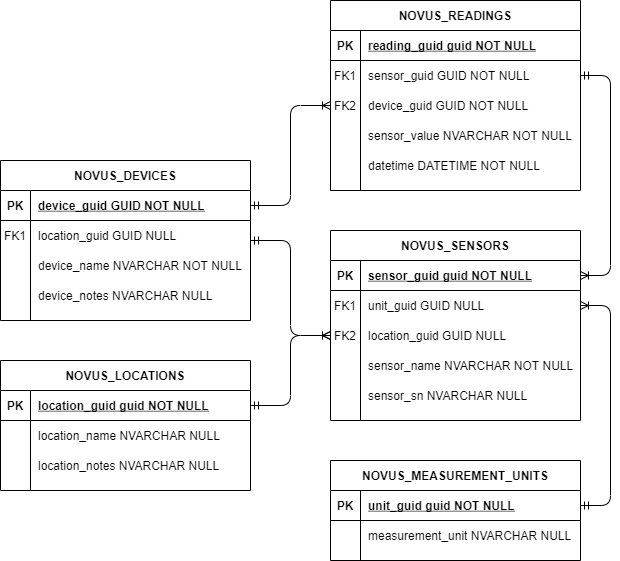

The diagram above was exported from draw.io. Its source (the exported page's mxGraphModel, read from the mxfile embedded in the PNG):
<mxGraphModel dx="1072" dy="952" grid="1" gridSize="10" guides="1" tooltips="1" connect="1" arrows="1" fold="1" page="1" pageScale="1" pageWidth="1654" pageHeight="1169" math="0" shadow="0">
  <root>
    <mxCell id="CbgWG02OubNO44htLxjq-0" />
    <mxCell id="CbgWG02OubNO44htLxjq-1" parent="CbgWG02OubNO44htLxjq-0" />
    <mxCell id="TXBNcwgD6Z3_J1SR_GOg-29" value="" style="edgeStyle=orthogonalEdgeStyle;fontSize=12;html=1;endArrow=ERoneToMany;startArrow=ERmandOne;exitX=1;exitY=0.5;exitDx=0;exitDy=0;entryX=0;entryY=0.5;entryDx=0;entryDy=0;" parent="CbgWG02OubNO44htLxjq-1" source="TXBNcwgD6Z3_J1SR_GOg-35" target="TXBNcwgD6Z3_J1SR_GOg-93" edge="1">
      <mxGeometry width="100" height="100" relative="1" as="geometry">
        <mxPoint x="230" y="130" as="sourcePoint" />
        <mxPoint x="250" y="-30" as="targetPoint" />
      </mxGeometry>
    </mxCell>
    <mxCell id="TXBNcwgD6Z3_J1SR_GOg-30" value="" style="edgeStyle=entityRelationEdgeStyle;fontSize=12;html=1;endArrow=ERoneToMany;startArrow=ERmandOne;exitX=1;exitY=0.5;exitDx=0;exitDy=0;entryX=1;entryY=0.5;entryDx=0;entryDy=0;" parent="CbgWG02OubNO44htLxjq-1" source="TXBNcwgD6Z3_J1SR_GOg-68" target="TXBNcwgD6Z3_J1SR_GOg-45" edge="1">
      <mxGeometry width="100" height="100" relative="1" as="geometry">
        <mxPoint x="230" y="70" as="sourcePoint" />
        <mxPoint x="330" y="-30" as="targetPoint" />
      </mxGeometry>
    </mxCell>
    <mxCell id="TXBNcwgD6Z3_J1SR_GOg-31" value="" style="edgeStyle=orthogonalEdgeStyle;fontSize=12;html=1;endArrow=ERoneToMany;startArrow=ERmandOne;exitX=1;exitY=0.5;exitDx=0;exitDy=0;entryX=0;entryY=0.5;entryDx=0;entryDy=0;" parent="CbgWG02OubNO44htLxjq-1" source="TXBNcwgD6Z3_J1SR_GOg-34" target="TXBNcwgD6Z3_J1SR_GOg-87" edge="1">
      <mxGeometry width="100" height="100" relative="1" as="geometry">
        <mxPoint x="220" y="810" as="sourcePoint" />
        <mxPoint x="320" y="710" as="targetPoint" />
      </mxGeometry>
    </mxCell>
    <mxCell id="TXBNcwgD6Z3_J1SR_GOg-32" value="" style="edgeStyle=orthogonalEdgeStyle;fontSize=12;html=1;endArrow=ERoneToMany;startArrow=ERmandOne;exitX=1;exitY=0.5;exitDx=0;exitDy=0;entryX=0;entryY=0.5;entryDx=0;entryDy=0;" parent="CbgWG02OubNO44htLxjq-1" source="TXBNcwgD6Z3_J1SR_GOg-75" target="TXBNcwgD6Z3_J1SR_GOg-87" edge="1">
      <mxGeometry width="100" height="100" relative="1" as="geometry">
        <mxPoint x="320" y="200" as="sourcePoint" />
        <mxPoint x="420" y="100" as="targetPoint" />
      </mxGeometry>
    </mxCell>
    <mxCell id="TXBNcwgD6Z3_J1SR_GOg-33" value="" style="edgeStyle=entityRelationEdgeStyle;fontSize=12;html=1;endArrow=ERoneToMany;startArrow=ERmandOne;exitX=1;exitY=0.5;exitDx=0;exitDy=0;entryX=1;entryY=0.5;entryDx=0;entryDy=0;" parent="CbgWG02OubNO44htLxjq-1" source="TXBNcwgD6Z3_J1SR_GOg-55" target="TXBNcwgD6Z3_J1SR_GOg-48" edge="1">
      <mxGeometry width="100" height="100" relative="1" as="geometry">
        <mxPoint x="550" y="250" as="sourcePoint" />
        <mxPoint x="650" y="150" as="targetPoint" />
      </mxGeometry>
    </mxCell>
    <mxCell id="TXBNcwgD6Z3_J1SR_GOg-34" value="NOVUS_DEVICES" style="shape=table;startSize=30;container=1;collapsible=1;childLayout=tableLayout;fixedRows=1;rowLines=0;fontStyle=1;align=center;resizeLast=1;" parent="CbgWG02OubNO44htLxjq-1" vertex="1">
      <mxGeometry x="40" y="200" width="250" height="160" as="geometry" />
    </mxCell>
    <mxCell id="TXBNcwgD6Z3_J1SR_GOg-35" value="" style="shape=partialRectangle;collapsible=0;dropTarget=0;pointerEvents=0;fillColor=none;points=[[0,0.5],[1,0.5]];portConstraint=eastwest;top=0;left=0;right=0;bottom=1;" parent="TXBNcwgD6Z3_J1SR_GOg-34" vertex="1">
      <mxGeometry y="30" width="250" height="30" as="geometry" />
    </mxCell>
    <mxCell id="TXBNcwgD6Z3_J1SR_GOg-36" value="PK" style="shape=partialRectangle;overflow=hidden;connectable=0;fillColor=none;top=0;left=0;bottom=0;right=0;fontStyle=1;" parent="TXBNcwgD6Z3_J1SR_GOg-35" vertex="1">
      <mxGeometry width="30" height="30" as="geometry" />
    </mxCell>
    <mxCell id="TXBNcwgD6Z3_J1SR_GOg-37" value="device_guid GUID NOT NULL " style="shape=partialRectangle;overflow=hidden;connectable=0;fillColor=none;top=0;left=0;bottom=0;right=0;align=left;spacingLeft=6;fontStyle=5;" parent="TXBNcwgD6Z3_J1SR_GOg-35" vertex="1">
      <mxGeometry x="30" width="220" height="30" as="geometry" />
    </mxCell>
    <mxCell id="TXBNcwgD6Z3_J1SR_GOg-38" value="" style="shape=partialRectangle;collapsible=0;dropTarget=0;pointerEvents=0;fillColor=none;points=[[0,0.5],[1,0.5]];portConstraint=eastwest;top=0;left=0;right=0;bottom=0;" parent="TXBNcwgD6Z3_J1SR_GOg-34" vertex="1">
      <mxGeometry y="60" width="250" height="30" as="geometry" />
    </mxCell>
    <mxCell id="TXBNcwgD6Z3_J1SR_GOg-39" value="FK1" style="shape=partialRectangle;overflow=hidden;connectable=0;fillColor=none;top=0;left=0;bottom=0;right=0;" parent="TXBNcwgD6Z3_J1SR_GOg-38" vertex="1">
      <mxGeometry width="30" height="30" as="geometry" />
    </mxCell>
    <mxCell id="TXBNcwgD6Z3_J1SR_GOg-40" value="location_guid GUID NULL" style="shape=partialRectangle;overflow=hidden;connectable=0;fillColor=none;top=0;left=0;bottom=0;right=0;align=left;spacingLeft=6;" parent="TXBNcwgD6Z3_J1SR_GOg-38" vertex="1">
      <mxGeometry x="30" width="220" height="30" as="geometry" />
    </mxCell>
    <mxCell id="TXBNcwgD6Z3_J1SR_GOg-41" value="" style="shape=partialRectangle;collapsible=0;dropTarget=0;pointerEvents=0;fillColor=none;points=[[0,0.5],[1,0.5]];portConstraint=eastwest;top=0;left=0;right=0;bottom=0;" parent="TXBNcwgD6Z3_J1SR_GOg-34" vertex="1">
      <mxGeometry y="90" width="250" height="30" as="geometry" />
    </mxCell>
    <mxCell id="TXBNcwgD6Z3_J1SR_GOg-42" value="" style="shape=partialRectangle;overflow=hidden;connectable=0;fillColor=none;top=0;left=0;bottom=0;right=0;" parent="TXBNcwgD6Z3_J1SR_GOg-41" vertex="1">
      <mxGeometry width="30" height="30" as="geometry" />
    </mxCell>
    <mxCell id="TXBNcwgD6Z3_J1SR_GOg-43" value="device_name NVARCHAR NOT NULL" style="shape=partialRectangle;overflow=hidden;connectable=0;fillColor=none;top=0;left=0;bottom=0;right=0;align=left;spacingLeft=6;" parent="TXBNcwgD6Z3_J1SR_GOg-41" vertex="1">
      <mxGeometry x="30" width="220" height="30" as="geometry" />
    </mxCell>
    <mxCell id="TXBNcwgD6Z3_J1SR_GOg-84" value="" style="shape=partialRectangle;collapsible=0;dropTarget=0;pointerEvents=0;fillColor=none;points=[[0,0.5],[1,0.5]];portConstraint=eastwest;top=0;left=0;right=0;bottom=0;" parent="TXBNcwgD6Z3_J1SR_GOg-34" vertex="1">
      <mxGeometry y="120" width="250" height="30" as="geometry" />
    </mxCell>
    <mxCell id="TXBNcwgD6Z3_J1SR_GOg-85" value="" style="shape=partialRectangle;overflow=hidden;connectable=0;fillColor=none;top=0;left=0;bottom=0;right=0;" parent="TXBNcwgD6Z3_J1SR_GOg-84" vertex="1">
      <mxGeometry width="30" height="30" as="geometry" />
    </mxCell>
    <mxCell id="TXBNcwgD6Z3_J1SR_GOg-86" value="device_notes NVARCHAR NULL" style="shape=partialRectangle;overflow=hidden;connectable=0;fillColor=none;top=0;left=0;bottom=0;right=0;align=left;spacingLeft=6;" parent="TXBNcwgD6Z3_J1SR_GOg-84" vertex="1">
      <mxGeometry x="30" width="220" height="30" as="geometry" />
    </mxCell>
    <mxCell id="TXBNcwgD6Z3_J1SR_GOg-44" value="NOVUS_SENSORS" style="shape=table;startSize=30;container=1;collapsible=1;childLayout=tableLayout;fixedRows=1;rowLines=0;fontStyle=1;align=center;resizeLast=1;" parent="CbgWG02OubNO44htLxjq-1" vertex="1">
      <mxGeometry x="370" y="270" width="250" height="190" as="geometry" />
    </mxCell>
    <mxCell id="TXBNcwgD6Z3_J1SR_GOg-45" value="" style="shape=partialRectangle;collapsible=0;dropTarget=0;pointerEvents=0;fillColor=none;points=[[0,0.5],[1,0.5]];portConstraint=eastwest;top=0;left=0;right=0;bottom=1;" parent="TXBNcwgD6Z3_J1SR_GOg-44" vertex="1">
      <mxGeometry y="30" width="250" height="30" as="geometry" />
    </mxCell>
    <mxCell id="TXBNcwgD6Z3_J1SR_GOg-46" value="PK" style="shape=partialRectangle;overflow=hidden;connectable=0;fillColor=none;top=0;left=0;bottom=0;right=0;fontStyle=1;" parent="TXBNcwgD6Z3_J1SR_GOg-45" vertex="1">
      <mxGeometry width="30" height="30" as="geometry" />
    </mxCell>
    <mxCell id="TXBNcwgD6Z3_J1SR_GOg-47" value="sensor_guid guid NOT NULL " style="shape=partialRectangle;overflow=hidden;connectable=0;fillColor=none;top=0;left=0;bottom=0;right=0;align=left;spacingLeft=6;fontStyle=5;" parent="TXBNcwgD6Z3_J1SR_GOg-45" vertex="1">
      <mxGeometry x="30" width="220" height="30" as="geometry" />
    </mxCell>
    <mxCell id="TXBNcwgD6Z3_J1SR_GOg-48" value="" style="shape=partialRectangle;collapsible=0;dropTarget=0;pointerEvents=0;fillColor=none;points=[[0,0.5],[1,0.5]];portConstraint=eastwest;top=0;left=0;right=0;bottom=0;" parent="TXBNcwgD6Z3_J1SR_GOg-44" vertex="1">
      <mxGeometry y="60" width="250" height="30" as="geometry" />
    </mxCell>
    <mxCell id="TXBNcwgD6Z3_J1SR_GOg-49" value="FK1" style="shape=partialRectangle;overflow=hidden;connectable=0;fillColor=none;top=0;left=0;bottom=0;right=0;" parent="TXBNcwgD6Z3_J1SR_GOg-48" vertex="1">
      <mxGeometry width="30" height="30" as="geometry" />
    </mxCell>
    <mxCell id="TXBNcwgD6Z3_J1SR_GOg-50" value="unit_guid GUID NULL" style="shape=partialRectangle;overflow=hidden;connectable=0;fillColor=none;top=0;left=0;bottom=0;right=0;align=left;spacingLeft=6;" parent="TXBNcwgD6Z3_J1SR_GOg-48" vertex="1">
      <mxGeometry x="30" width="220" height="30" as="geometry" />
    </mxCell>
    <mxCell id="TXBNcwgD6Z3_J1SR_GOg-87" value="" style="shape=partialRectangle;collapsible=0;dropTarget=0;pointerEvents=0;fillColor=none;points=[[0,0.5],[1,0.5]];portConstraint=eastwest;top=0;left=0;right=0;bottom=0;" parent="TXBNcwgD6Z3_J1SR_GOg-44" vertex="1">
      <mxGeometry y="90" width="250" height="30" as="geometry" />
    </mxCell>
    <mxCell id="TXBNcwgD6Z3_J1SR_GOg-88" value="FK2" style="shape=partialRectangle;overflow=hidden;connectable=0;fillColor=none;top=0;left=0;bottom=0;right=0;" parent="TXBNcwgD6Z3_J1SR_GOg-87" vertex="1">
      <mxGeometry width="30" height="30" as="geometry" />
    </mxCell>
    <mxCell id="TXBNcwgD6Z3_J1SR_GOg-89" value="location_guid GUID NULL" style="shape=partialRectangle;overflow=hidden;connectable=0;fillColor=none;top=0;left=0;bottom=0;right=0;align=left;spacingLeft=6;" parent="TXBNcwgD6Z3_J1SR_GOg-87" vertex="1">
      <mxGeometry x="30" width="220" height="30" as="geometry" />
    </mxCell>
    <mxCell id="TXBNcwgD6Z3_J1SR_GOg-51" value="" style="shape=partialRectangle;collapsible=0;dropTarget=0;pointerEvents=0;fillColor=none;points=[[0,0.5],[1,0.5]];portConstraint=eastwest;top=0;left=0;right=0;bottom=0;" parent="TXBNcwgD6Z3_J1SR_GOg-44" vertex="1">
      <mxGeometry y="120" width="250" height="30" as="geometry" />
    </mxCell>
    <mxCell id="TXBNcwgD6Z3_J1SR_GOg-52" value="" style="shape=partialRectangle;overflow=hidden;connectable=0;fillColor=none;top=0;left=0;bottom=0;right=0;" parent="TXBNcwgD6Z3_J1SR_GOg-51" vertex="1">
      <mxGeometry width="30" height="30" as="geometry" />
    </mxCell>
    <mxCell id="TXBNcwgD6Z3_J1SR_GOg-53" value="sensor_name NVARCHAR NOT NULL" style="shape=partialRectangle;overflow=hidden;connectable=0;fillColor=none;top=0;left=0;bottom=0;right=0;align=left;spacingLeft=6;" parent="TXBNcwgD6Z3_J1SR_GOg-51" vertex="1">
      <mxGeometry x="30" width="220" height="30" as="geometry" />
    </mxCell>
    <mxCell id="TXBNcwgD6Z3_J1SR_GOg-90" value="" style="shape=partialRectangle;collapsible=0;dropTarget=0;pointerEvents=0;fillColor=none;points=[[0,0.5],[1,0.5]];portConstraint=eastwest;top=0;left=0;right=0;bottom=0;" parent="TXBNcwgD6Z3_J1SR_GOg-44" vertex="1">
      <mxGeometry y="150" width="250" height="30" as="geometry" />
    </mxCell>
    <mxCell id="TXBNcwgD6Z3_J1SR_GOg-91" value="" style="shape=partialRectangle;overflow=hidden;connectable=0;fillColor=none;top=0;left=0;bottom=0;right=0;" parent="TXBNcwgD6Z3_J1SR_GOg-90" vertex="1">
      <mxGeometry width="30" height="30" as="geometry" />
    </mxCell>
    <mxCell id="TXBNcwgD6Z3_J1SR_GOg-92" value="sensor_sn NVARCHAR NULL" style="shape=partialRectangle;overflow=hidden;connectable=0;fillColor=none;top=0;left=0;bottom=0;right=0;align=left;spacingLeft=6;" parent="TXBNcwgD6Z3_J1SR_GOg-90" vertex="1">
      <mxGeometry x="30" width="220" height="30" as="geometry" />
    </mxCell>
    <mxCell id="TXBNcwgD6Z3_J1SR_GOg-54" value="NOVUS_MEASUREMENT_UNITS" style="shape=table;startSize=30;container=1;collapsible=1;childLayout=tableLayout;fixedRows=1;rowLines=0;fontStyle=1;align=center;resizeLast=1;" parent="CbgWG02OubNO44htLxjq-1" vertex="1">
      <mxGeometry x="370" y="500" width="250" height="100" as="geometry" />
    </mxCell>
    <mxCell id="TXBNcwgD6Z3_J1SR_GOg-55" value="" style="shape=partialRectangle;collapsible=0;dropTarget=0;pointerEvents=0;fillColor=none;points=[[0,0.5],[1,0.5]];portConstraint=eastwest;top=0;left=0;right=0;bottom=1;" parent="TXBNcwgD6Z3_J1SR_GOg-54" vertex="1">
      <mxGeometry y="30" width="250" height="30" as="geometry" />
    </mxCell>
    <mxCell id="TXBNcwgD6Z3_J1SR_GOg-56" value="PK" style="shape=partialRectangle;overflow=hidden;connectable=0;fillColor=none;top=0;left=0;bottom=0;right=0;fontStyle=1;" parent="TXBNcwgD6Z3_J1SR_GOg-55" vertex="1">
      <mxGeometry width="30" height="30" as="geometry" />
    </mxCell>
    <mxCell id="TXBNcwgD6Z3_J1SR_GOg-57" value="unit_guid guid NOT NULL " style="shape=partialRectangle;overflow=hidden;connectable=0;fillColor=none;top=0;left=0;bottom=0;right=0;align=left;spacingLeft=6;fontStyle=5;" parent="TXBNcwgD6Z3_J1SR_GOg-55" vertex="1">
      <mxGeometry x="30" width="220" height="30" as="geometry" />
    </mxCell>
    <mxCell id="TXBNcwgD6Z3_J1SR_GOg-61" value="" style="shape=partialRectangle;collapsible=0;dropTarget=0;pointerEvents=0;fillColor=none;points=[[0,0.5],[1,0.5]];portConstraint=eastwest;top=0;left=0;right=0;bottom=0;" parent="TXBNcwgD6Z3_J1SR_GOg-54" vertex="1">
      <mxGeometry y="60" width="250" height="30" as="geometry" />
    </mxCell>
    <mxCell id="TXBNcwgD6Z3_J1SR_GOg-62" value="" style="shape=partialRectangle;overflow=hidden;connectable=0;fillColor=none;top=0;left=0;bottom=0;right=0;" parent="TXBNcwgD6Z3_J1SR_GOg-61" vertex="1">
      <mxGeometry width="30" height="30" as="geometry" />
    </mxCell>
    <mxCell id="TXBNcwgD6Z3_J1SR_GOg-63" value="measurement_unit NVARCHAR NULL" style="shape=partialRectangle;overflow=hidden;connectable=0;fillColor=none;top=0;left=0;bottom=0;right=0;align=left;spacingLeft=6;" parent="TXBNcwgD6Z3_J1SR_GOg-61" vertex="1">
      <mxGeometry x="30" width="220" height="30" as="geometry" />
    </mxCell>
    <mxCell id="TXBNcwgD6Z3_J1SR_GOg-64" value="NOVUS_READINGS" style="shape=table;startSize=30;container=1;collapsible=1;childLayout=tableLayout;fixedRows=1;rowLines=0;fontStyle=1;align=center;resizeLast=1;" parent="CbgWG02OubNO44htLxjq-1" vertex="1">
      <mxGeometry x="370" y="40" width="250" height="190" as="geometry" />
    </mxCell>
    <mxCell id="TXBNcwgD6Z3_J1SR_GOg-65" value="" style="shape=partialRectangle;collapsible=0;dropTarget=0;pointerEvents=0;fillColor=none;points=[[0,0.5],[1,0.5]];portConstraint=eastwest;top=0;left=0;right=0;bottom=1;" parent="TXBNcwgD6Z3_J1SR_GOg-64" vertex="1">
      <mxGeometry y="30" width="250" height="30" as="geometry" />
    </mxCell>
    <mxCell id="TXBNcwgD6Z3_J1SR_GOg-66" value="PK" style="shape=partialRectangle;overflow=hidden;connectable=0;fillColor=none;top=0;left=0;bottom=0;right=0;fontStyle=1;" parent="TXBNcwgD6Z3_J1SR_GOg-65" vertex="1">
      <mxGeometry width="30" height="30" as="geometry" />
    </mxCell>
    <mxCell id="TXBNcwgD6Z3_J1SR_GOg-67" value="reading_guid guid NOT NULL " style="shape=partialRectangle;overflow=hidden;connectable=0;fillColor=none;top=0;left=0;bottom=0;right=0;align=left;spacingLeft=6;fontStyle=5;" parent="TXBNcwgD6Z3_J1SR_GOg-65" vertex="1">
      <mxGeometry x="30" width="220" height="30" as="geometry" />
    </mxCell>
    <mxCell id="TXBNcwgD6Z3_J1SR_GOg-68" value="" style="shape=partialRectangle;collapsible=0;dropTarget=0;pointerEvents=0;fillColor=none;points=[[0,0.5],[1,0.5]];portConstraint=eastwest;top=0;left=0;right=0;bottom=0;" parent="TXBNcwgD6Z3_J1SR_GOg-64" vertex="1">
      <mxGeometry y="60" width="250" height="30" as="geometry" />
    </mxCell>
    <mxCell id="TXBNcwgD6Z3_J1SR_GOg-69" value="FK1" style="shape=partialRectangle;overflow=hidden;connectable=0;fillColor=none;top=0;left=0;bottom=0;right=0;" parent="TXBNcwgD6Z3_J1SR_GOg-68" vertex="1">
      <mxGeometry width="30" height="30" as="geometry" />
    </mxCell>
    <mxCell id="TXBNcwgD6Z3_J1SR_GOg-70" value="sensor_guid GUID NOT NULL" style="shape=partialRectangle;overflow=hidden;connectable=0;fillColor=none;top=0;left=0;bottom=0;right=0;align=left;spacingLeft=6;" parent="TXBNcwgD6Z3_J1SR_GOg-68" vertex="1">
      <mxGeometry x="30" width="220" height="30" as="geometry" />
    </mxCell>
    <mxCell id="TXBNcwgD6Z3_J1SR_GOg-93" value="" style="shape=partialRectangle;collapsible=0;dropTarget=0;pointerEvents=0;fillColor=none;points=[[0,0.5],[1,0.5]];portConstraint=eastwest;top=0;left=0;right=0;bottom=0;" parent="TXBNcwgD6Z3_J1SR_GOg-64" vertex="1">
      <mxGeometry y="90" width="250" height="30" as="geometry" />
    </mxCell>
    <mxCell id="TXBNcwgD6Z3_J1SR_GOg-94" value="FK2" style="shape=partialRectangle;overflow=hidden;connectable=0;fillColor=none;top=0;left=0;bottom=0;right=0;" parent="TXBNcwgD6Z3_J1SR_GOg-93" vertex="1">
      <mxGeometry width="30" height="30" as="geometry" />
    </mxCell>
    <mxCell id="TXBNcwgD6Z3_J1SR_GOg-95" value="device_guid GUID NOT NULL" style="shape=partialRectangle;overflow=hidden;connectable=0;fillColor=none;top=0;left=0;bottom=0;right=0;align=left;spacingLeft=6;" parent="TXBNcwgD6Z3_J1SR_GOg-93" vertex="1">
      <mxGeometry x="30" width="220" height="30" as="geometry" />
    </mxCell>
    <mxCell id="TXBNcwgD6Z3_J1SR_GOg-71" value="" style="shape=partialRectangle;collapsible=0;dropTarget=0;pointerEvents=0;fillColor=none;points=[[0,0.5],[1,0.5]];portConstraint=eastwest;top=0;left=0;right=0;bottom=0;" parent="TXBNcwgD6Z3_J1SR_GOg-64" vertex="1">
      <mxGeometry y="120" width="250" height="30" as="geometry" />
    </mxCell>
    <mxCell id="TXBNcwgD6Z3_J1SR_GOg-72" value="" style="shape=partialRectangle;overflow=hidden;connectable=0;fillColor=none;top=0;left=0;bottom=0;right=0;" parent="TXBNcwgD6Z3_J1SR_GOg-71" vertex="1">
      <mxGeometry width="30" height="30" as="geometry" />
    </mxCell>
    <mxCell id="TXBNcwgD6Z3_J1SR_GOg-73" value="sensor_value NVARCHAR NOT NULL" style="shape=partialRectangle;overflow=hidden;connectable=0;fillColor=none;top=0;left=0;bottom=0;right=0;align=left;spacingLeft=6;" parent="TXBNcwgD6Z3_J1SR_GOg-71" vertex="1">
      <mxGeometry x="30" width="220" height="30" as="geometry" />
    </mxCell>
    <mxCell id="TXBNcwgD6Z3_J1SR_GOg-96" value="" style="shape=partialRectangle;collapsible=0;dropTarget=0;pointerEvents=0;fillColor=none;points=[[0,0.5],[1,0.5]];portConstraint=eastwest;top=0;left=0;right=0;bottom=0;" parent="TXBNcwgD6Z3_J1SR_GOg-64" vertex="1">
      <mxGeometry y="150" width="250" height="30" as="geometry" />
    </mxCell>
    <mxCell id="TXBNcwgD6Z3_J1SR_GOg-97" value="" style="shape=partialRectangle;overflow=hidden;connectable=0;fillColor=none;top=0;left=0;bottom=0;right=0;" parent="TXBNcwgD6Z3_J1SR_GOg-96" vertex="1">
      <mxGeometry width="30" height="30" as="geometry" />
    </mxCell>
    <mxCell id="TXBNcwgD6Z3_J1SR_GOg-98" value="datetime DATETIME NOT NULL" style="shape=partialRectangle;overflow=hidden;connectable=0;fillColor=none;top=0;left=0;bottom=0;right=0;align=left;spacingLeft=6;" parent="TXBNcwgD6Z3_J1SR_GOg-96" vertex="1">
      <mxGeometry x="30" width="220" height="30" as="geometry" />
    </mxCell>
    <mxCell id="TXBNcwgD6Z3_J1SR_GOg-74" value="NOVUS_LOCATIONS" style="shape=table;startSize=30;container=1;collapsible=1;childLayout=tableLayout;fixedRows=1;rowLines=0;fontStyle=1;align=center;resizeLast=1;" parent="CbgWG02OubNO44htLxjq-1" vertex="1">
      <mxGeometry x="40" y="400" width="250" height="130" as="geometry" />
    </mxCell>
    <mxCell id="TXBNcwgD6Z3_J1SR_GOg-75" value="" style="shape=partialRectangle;collapsible=0;dropTarget=0;pointerEvents=0;fillColor=none;points=[[0,0.5],[1,0.5]];portConstraint=eastwest;top=0;left=0;right=0;bottom=1;" parent="TXBNcwgD6Z3_J1SR_GOg-74" vertex="1">
      <mxGeometry y="30" width="250" height="30" as="geometry" />
    </mxCell>
    <mxCell id="TXBNcwgD6Z3_J1SR_GOg-76" value="PK" style="shape=partialRectangle;overflow=hidden;connectable=0;fillColor=none;top=0;left=0;bottom=0;right=0;fontStyle=1;" parent="TXBNcwgD6Z3_J1SR_GOg-75" vertex="1">
      <mxGeometry width="30" height="30" as="geometry" />
    </mxCell>
    <mxCell id="TXBNcwgD6Z3_J1SR_GOg-77" value="location_guid guid NOT NULL " style="shape=partialRectangle;overflow=hidden;connectable=0;fillColor=none;top=0;left=0;bottom=0;right=0;align=left;spacingLeft=6;fontStyle=5;" parent="TXBNcwgD6Z3_J1SR_GOg-75" vertex="1">
      <mxGeometry x="30" width="220" height="30" as="geometry" />
    </mxCell>
    <mxCell id="TXBNcwgD6Z3_J1SR_GOg-81" value="" style="shape=partialRectangle;collapsible=0;dropTarget=0;pointerEvents=0;fillColor=none;points=[[0,0.5],[1,0.5]];portConstraint=eastwest;top=0;left=0;right=0;bottom=0;" parent="TXBNcwgD6Z3_J1SR_GOg-74" vertex="1">
      <mxGeometry y="60" width="250" height="30" as="geometry" />
    </mxCell>
    <mxCell id="TXBNcwgD6Z3_J1SR_GOg-82" value="" style="shape=partialRectangle;overflow=hidden;connectable=0;fillColor=none;top=0;left=0;bottom=0;right=0;" parent="TXBNcwgD6Z3_J1SR_GOg-81" vertex="1">
      <mxGeometry width="30" height="30" as="geometry" />
    </mxCell>
    <mxCell id="TXBNcwgD6Z3_J1SR_GOg-83" value="location_name NVARCHAR NULL" style="shape=partialRectangle;overflow=hidden;connectable=0;fillColor=none;top=0;left=0;bottom=0;right=0;align=left;spacingLeft=6;" parent="TXBNcwgD6Z3_J1SR_GOg-81" vertex="1">
      <mxGeometry x="30" width="220" height="30" as="geometry" />
    </mxCell>
    <mxCell id="TXBNcwgD6Z3_J1SR_GOg-99" value="" style="shape=partialRectangle;collapsible=0;dropTarget=0;pointerEvents=0;fillColor=none;points=[[0,0.5],[1,0.5]];portConstraint=eastwest;top=0;left=0;right=0;bottom=0;" parent="TXBNcwgD6Z3_J1SR_GOg-74" vertex="1">
      <mxGeometry y="90" width="250" height="30" as="geometry" />
    </mxCell>
    <mxCell id="TXBNcwgD6Z3_J1SR_GOg-100" value="" style="shape=partialRectangle;overflow=hidden;connectable=0;fillColor=none;top=0;left=0;bottom=0;right=0;" parent="TXBNcwgD6Z3_J1SR_GOg-99" vertex="1">
      <mxGeometry width="30" height="30" as="geometry" />
    </mxCell>
    <mxCell id="TXBNcwgD6Z3_J1SR_GOg-101" value="location_notes NVARCHAR NULL" style="shape=partialRectangle;overflow=hidden;connectable=0;fillColor=none;top=0;left=0;bottom=0;right=0;align=left;spacingLeft=6;" parent="TXBNcwgD6Z3_J1SR_GOg-99" vertex="1">
      <mxGeometry x="30" width="220" height="30" as="geometry" />
    </mxCell>
  </root>
</mxGraphModel>